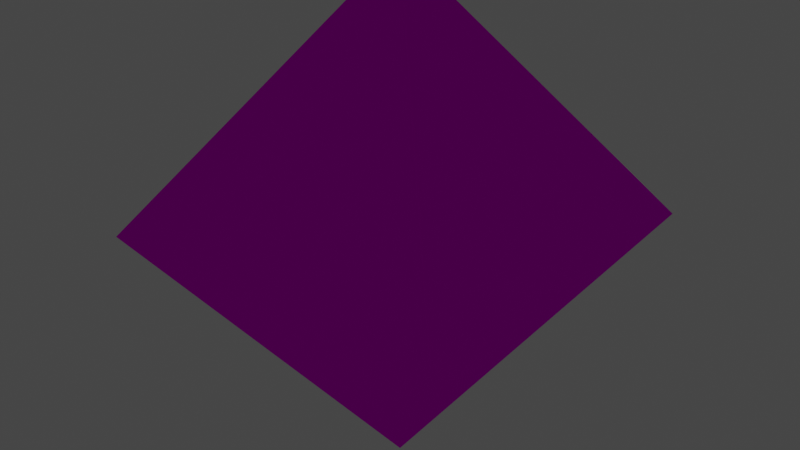 # Source: dice_api_d8_layered.blend  (saved by Blender 3.2.14; exported with 4.5.12 LTS)
import bpy
from mathutils import Matrix  # noqa: F401  (used for matrix-valued properties, if any)

bpy.ops.wm.read_factory_settings(use_empty=True)
scene = bpy.context.scene
scene.name = 'Scene'

# ---- collections
col_collection = bpy.data.collections.new('Collection'); scene.collection.children.link(col_collection)

# ---- images (referenced by path relative to the original .blend; pixels are not part of the script)
import os
ASSET_DIR = os.environ.get("B2B_ASSET_DIR", "")  # directory of the original .blend (textures are referenced by path, not embedded)
HERE = os.path.dirname(os.path.abspath(__file__))  # packed textures are extracted next to this script under _unpacked/

def load_image(name, relpath, width, height, colorspace="sRGB"):
    """Load a texture the original file referenced (path relative to the .blend, or extracted next to this script)."""
    p = next((c for c in (os.path.join(HERE, relpath), os.path.join(ASSET_DIR, relpath)) if relpath and os.path.exists(c)), "")
    if p:
        img = bpy.data.images.load(p, check_existing=True)
        img.name = name
    else:  # same state as the original file: an image datablock whose file is absent (Cycles renders it pink)
        img = bpy.data.images.new(name, width, height)
        img.source = "FILE"
        img.filepath = "//" + (relpath or name)
    img.colorspace_settings.name = colorspace
    return img
img_dice_api_d8_layered_no_texture_png = load_image('dice_api_d8_layered_no_texture.png', 'dice_api_d8_layered_no_texture.png', 1024, 1024, 'sRGB')

# ---- materials (node trees are filled in below, after node groups)
mat_faces = bpy.data.materials.new('Faces')
mat_faces.alpha_threshold = 0.0
mat_faces.line_color = (0.0, 0.0, 0.0, 1.0)

# ---- material node trees
mat_faces.use_nodes = True; mat_faces.node_tree.nodes.clear()
_N = mat_faces.node_tree.nodes; _L = mat_faces.node_tree.links
n0 = _N.new('ShaderNodeLightPath'); n0.name = 'Light Path'; n0.location = (-11, 871)
n1 = _N.new('ShaderNodeMixShader'); n1.name = 'Mix Shader'; n1.location = (201, 604)
n2 = _N.new('ShaderNodeEmission'); n2.name = 'Emission'; n2.location = (-283, 482)
n3 = _N.new('ShaderNodeBsdfTransparent'); n3.name = 'Transparent BSDF'; n3.location = (-674, 550)
n4 = _N.new('ShaderNodeMixShader'); n4.name = 'Mix Shader.001'; n4.location = (32, 491)
n5 = _N.new('ShaderNodeOutputMaterial'); n5.name = 'Material Output'; n5.location = (524, 357)
n6 = _N.new('ShaderNodeBsdfPrincipled'); n6.name = 'Principled BSDF'; n6.location = (10, 300)
n6.distribution = 'GGX'
n6.subsurface_method = 'RANDOM_WALK_SKIN'
n6.inputs[2].default_value = 0.4
n6.inputs[3].default_value = 1.45
n6.inputs[11].default_value = 1.286
n6.inputs[13].default_value = 0.0
n6.inputs[27].default_value = (0.0, 0.0, 0.0, 1.0)
n6.inputs[28].default_value = 1.0
n7 = _N.new('ShaderNodeTexImage'); n7.name = 'Image Texture'; n7.location = (-639, 302)
n7.image = img_dice_api_d8_layered_no_texture_png
n7.interpolation = 'Closest'
_L.new(n7.outputs[0], n6.inputs[0])
_L.new(n7.outputs[1], n6.inputs[4])
_L.new(n0.outputs[0], n1.inputs[0])
_L.new(n7.outputs[1], n4.inputs[0])
_L.new(n7.outputs[0], n2.inputs[0])
_L.new(n2.outputs[0], n4.inputs[2])
_L.new(n3.outputs[0], n4.inputs[1])
_L.new(n4.outputs[0], n1.inputs[1])
_L.new(n6.outputs[0], n5.inputs[0])
n5.is_active_output = True

# ---- world
world_world = bpy.data.worlds.new('World'); scene.world = world_world
world_world.use_nodes = True; world_world.node_tree.nodes.clear()
_N = world_world.node_tree.nodes; _L = world_world.node_tree.links
n0 = _N.new('ShaderNodeOutputWorld'); n0.name = 'World Output'; n0.location = (300, 300)
n1 = _N.new('ShaderNodeBackground'); n1.name = 'Background'; n1.location = (10, 300)
n1.inputs[0].default_value = (0.05088, 0.05088, 0.05088, 1.0)
_L.new(n1.outputs[0], n0.inputs[0])
n0.is_active_output = True
world_world.color = (0.05088, 0.05088, 0.05088)
world_world.use_sun_shadow = False
world_world.sun_shadow_jitter_overblur = 0.0

# ---- lights
light_light = bpy.data.lights.new('Light', 'POINT')
light_light.transmission_factor = 0.0
light_light.energy = 1000.0
light_light.shadow_soft_size = 0.1
light_light.shadow_maximum_resolution = 0.006
light_light.use_absolute_resolution = True

# ---- meshes
me_solid_004 = bpy.data.meshes.new('Solid.004')
me_solid_004.from_pydata([(0.3674, -0.3674, -1.374e-05), (-0.3674, 0.3674, 1.374e-05), (0.3674, 0.3674, -1.377e-05), (-0.3674, -0.3674, 1.377e-05), (1.943e-05, 4.647e-12, 0.5195), (-1.943e-05, -4.647e-12, -0.5195), (0.4041, -0.4041, -1.511e-05), (-0.4041, 0.4041, 1.511e-05), (0.4041, 0.4041, -1.515e-05), (-0.4041, -0.4041, 1.515e-05), (2.137e-05, 5.112e-12, 0.5715), (-2.137e-05, -5.112e-12, -0.5715), (0.3233, -0.3233, -1.209e-05), (-0.3233, 0.3233, 1.209e-05), (0.3233, 0.3233, -1.212e-05), (-0.3233, -0.3233, 1.212e-05), (1.71e-05, 4.089e-12, 0.4572), (-1.71e-05, -4.089e-12, -0.4572)], [], [(4, 0, 2), (4, 2, 1), (4, 1, 3), (4, 3, 0), (5, 2, 0), (5, 1, 2), (5, 3, 1), (5, 0, 3), (10, 6, 8), (10, 8, 7), (10, 7, 9), (10, 9, 6), (11, 8, 6), (11, 7, 8), (11, 9, 7), (11, 6, 9), (16, 12, 14), (16, 14, 13), (16, 13, 15), (16, 15, 12), (17, 14, 12), (17, 13, 14), (17, 15, 13), (17, 12, 15)])
_uv = me_solid_004.uv_layers.new(name='UVMap')
_uv.uv.foreach_set('vector', [0.1246, 0.6666, 0.006532, 0.5011, 0.2426, 0.5011, 0.3746, 0.4999, 0.2565, 0.3344, 0.4926, 0.3344, 0.8746, 0.4999, 0.7565, 0.3344, 0.9926, 0.3344, 0.6246, 0.6666, 0.5065, 0.5011, 0.7426, 0.5011, 0.8746, 0.6666, 0.7565, 0.5011, 0.9926, 0.5011, 0.6246, 0.4999, 0.5065, 0.3344, 0.7426, 0.3344, 0.1246, 0.4999, 0.006532, 0.3344, 0.2426, 0.3344, 0.3746, 0.6666, 0.2565, 0.5011, 0.4926, 0.5011, 0.1246, 0.3332, 0.006532, 0.1677, 0.2426, 0.1677, 0.3746, 0.1666, 0.2565, 0.001072, 0.4926, 0.001072, 0.8746, 0.1666, 0.7565, 0.001072, 0.9926, 0.001072, 0.6246, 0.3332, 0.5065, 0.1677, 0.7426, 0.1677, 0.8746, 0.3332, 0.7565, 0.1677, 0.9926, 0.1677, 0.6246, 0.1666, 0.5065, 0.001072, 0.7426, 0.001072, 0.1246, 0.1666, 0.006532, 0.001072, 0.2426, 0.001072, 0.3746, 0.3332, 0.2565, 0.1677, 0.4926, 0.1677, 0.1246, 0.9999, 0.006532, 0.8344, 0.2426, 0.8344, 0.3746, 0.8332, 0.2565, 0.6677, 0.4926, 0.6677, 0.8746, 0.8332, 0.7565, 0.6677, 0.9926, 0.6677, 0.6246, 0.9999, 0.5065, 0.8344, 0.7426, 0.8344, 0.8746, 0.9999, 0.7565, 0.8344, 0.9926, 0.8344, 0.6246, 0.8332, 0.5065, 0.6677, 0.7426, 0.6677, 0.1246, 0.8332, 0.006532, 0.6677, 0.2426, 0.6677, 0.3746, 0.9999, 0.2565, 0.8344, 0.4926, 0.8344])
me_solid_004.materials.append(mat_faces)
me_solid_004.update()
arm_armature_001 = bpy.data.armatures.new('Armature.001')  # bones are not reproduced

# ---- objects
ob_light = bpy.data.objects.new('Light', light_light)
ob_armature_001 = bpy.data.objects.new('Armature.001', arm_armature_001)
ob_solid_001 = bpy.data.objects.new('Solid.001', me_solid_004)

# ---- transforms, parenting, visibility, modifiers, constraints
ob_light.location = (0.07625, -1.995, -0.09614)
ob_light.rotation_euler = (0.6503, 0.05522, 1.866)
ob_light.lock_rotations_4d = False
ob_light.empty_display_type = 'ARROWS'
ob_light.color = (0.0, 0.0, 0.0, 0.0)
ob_light.lineart.crease_threshold = 0.0
ob_armature_001.location = (0.0, 0.0, 0.0)
ob_armature_001.rotation_euler = (0.0, -0.0, -2.384e-07)
ob_armature_001.scale = (3.255, 3.255, 3.255)
ob_solid_001.parent = ob_armature_001
ob_solid_001.matrix_parent_inverse = Matrix(((3.072, -0.0, 0.0, -0.0), (-0.0, 3.072, -0.0, 0.0), (0.0, -0.0, 3.072, -0.0), (-0.0, 0.0, -0.0, 1.0)))
ob_solid_001.location = (0.0, 0.0, 0.0)
_vg = ob_solid_001.vertex_groups.new(name='Roll')
_vg = ob_solid_001.vertex_groups.new(name='Tumble')
_vg.add([0, 1, 2, 3, 4, 5, 6, 7, 8, 9, 10, 11, 12, 13, 14, 15, 16, 17], 1.0, 'REPLACE')
_m = ob_solid_001.modifiers.new('Armature', 'ARMATURE')
_m.object = ob_armature_001

# ---- collection membership
col_collection.objects.link(ob_light)
col_collection.objects.link(ob_armature_001)
col_collection.objects.link(ob_solid_001)

# ---- scene / render settings (as saved in the file)
scene.frame_start = 0; scene.frame_end = 38; scene.frame_set(1)
scene.render.engine = 'CYCLES'
scene.cycles.sampling_pattern = 'TABULATED_SOBOL'
scene.cycles.use_light_tree = False
scene.view_settings.view_transform = 'Filmic'
bpy.context.view_layer.update()

# ---- added for rendering (the .blend has no active camera): camera
cam_auto = bpy.data.cameras.new('AutoCamera')
cam_auto.lens = 50.0
cam_auto.sensor_width = 36.0
cam_auto.clip_end = 1000.0
ob_auto_camera = bpy.data.objects.new('AutoCamera', cam_auto)
scene.collection.objects.link(ob_auto_camera)
ob_auto_camera.location = (12.953, -15.5436, 10.3624)
ob_auto_camera.rotation_euler = (1.09748, -7.21219e-08, 0.694738)
scene.camera = ob_auto_camera
bpy.context.view_layer.update()
